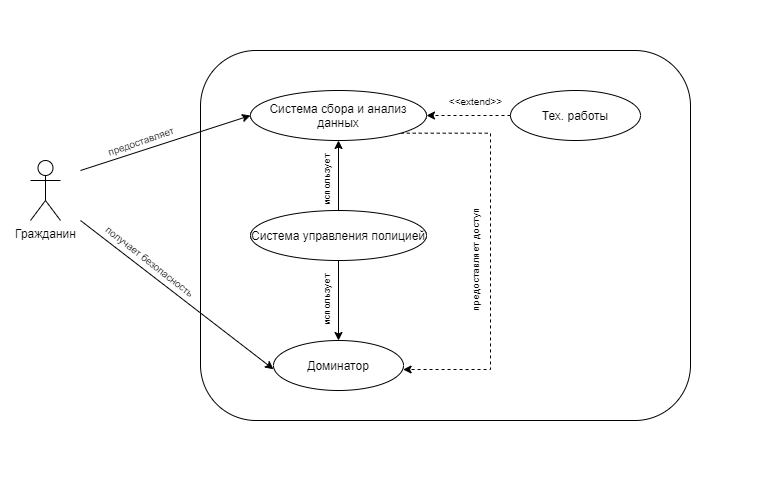

The diagram above was exported from draw.io. Its source (the exported page's mxGraphModel, read from the mxfile embedded in the PNG):
<mxGraphModel dx="981" dy="544" grid="1" gridSize="10" guides="1" tooltips="1" connect="1" arrows="1" fold="1" page="1" pageScale="1" pageWidth="827" pageHeight="1169" math="0" shadow="0">
  <root>
    <mxCell id="0" />
    <mxCell id="1" parent="0" />
    <mxCell id="-PtGy60e2TF_NsR3deeD-24" value="" style="rounded=0;whiteSpace=wrap;html=1;strokeColor=#FFFFFF;" vertex="1" parent="1">
      <mxGeometry y="90" width="760" height="490" as="geometry" />
    </mxCell>
    <mxCell id="-PtGy60e2TF_NsR3deeD-2" value="" style="rounded=1;whiteSpace=wrap;html=1;" vertex="1" parent="1">
      <mxGeometry x="200" y="140" width="490" height="370" as="geometry" />
    </mxCell>
    <mxCell id="-PtGy60e2TF_NsR3deeD-8" style="rounded=0;orthogonalLoop=1;jettySize=auto;html=1;entryX=0;entryY=0.5;entryDx=0;entryDy=0;" edge="1" parent="1" target="-PtGy60e2TF_NsR3deeD-3">
      <mxGeometry relative="1" as="geometry">
        <mxPoint x="80" y="260" as="sourcePoint" />
      </mxGeometry>
    </mxCell>
    <mxCell id="-PtGy60e2TF_NsR3deeD-15" style="rounded=0;orthogonalLoop=1;jettySize=auto;html=1;entryX=0;entryY=0.575;entryDx=0;entryDy=0;entryPerimeter=0;" edge="1" parent="1" target="-PtGy60e2TF_NsR3deeD-5">
      <mxGeometry relative="1" as="geometry">
        <mxPoint x="80" y="310" as="sourcePoint" />
      </mxGeometry>
    </mxCell>
    <mxCell id="-PtGy60e2TF_NsR3deeD-1" value="Гражданин" style="shape=umlActor;verticalLabelPosition=bottom;labelBackgroundColor=#ffffff;verticalAlign=top;html=1;outlineConnect=0;" vertex="1" parent="1">
      <mxGeometry x="30" y="250" width="30" height="60" as="geometry" />
    </mxCell>
    <mxCell id="-PtGy60e2TF_NsR3deeD-13" style="edgeStyle=orthogonalEdgeStyle;rounded=0;orthogonalLoop=1;jettySize=auto;html=1;dashed=1;entryX=0.997;entryY=0.58;entryDx=0;entryDy=0;entryPerimeter=0;exitX=1;exitY=1;exitDx=0;exitDy=0;" edge="1" parent="1" source="-PtGy60e2TF_NsR3deeD-3" target="-PtGy60e2TF_NsR3deeD-5">
      <mxGeometry relative="1" as="geometry">
        <Array as="points">
          <mxPoint x="490" y="223" />
          <mxPoint x="490" y="459" />
        </Array>
      </mxGeometry>
    </mxCell>
    <mxCell id="-PtGy60e2TF_NsR3deeD-3" value="Система сбора и анализ данных" style="ellipse;whiteSpace=wrap;html=1;" vertex="1" parent="1">
      <mxGeometry x="250" y="180" width="176" height="50" as="geometry" />
    </mxCell>
    <mxCell id="-PtGy60e2TF_NsR3deeD-17" style="edgeStyle=none;rounded=0;orthogonalLoop=1;jettySize=auto;html=1;entryX=0.5;entryY=1;entryDx=0;entryDy=0;" edge="1" parent="1" source="-PtGy60e2TF_NsR3deeD-4" target="-PtGy60e2TF_NsR3deeD-3">
      <mxGeometry relative="1" as="geometry" />
    </mxCell>
    <mxCell id="-PtGy60e2TF_NsR3deeD-19" style="edgeStyle=none;rounded=0;orthogonalLoop=1;jettySize=auto;html=1;entryX=0.5;entryY=0;entryDx=0;entryDy=0;" edge="1" parent="1" source="-PtGy60e2TF_NsR3deeD-4" target="-PtGy60e2TF_NsR3deeD-5">
      <mxGeometry relative="1" as="geometry" />
    </mxCell>
    <mxCell id="-PtGy60e2TF_NsR3deeD-4" value="Система управления полицией" style="ellipse;whiteSpace=wrap;html=1;" vertex="1" parent="1">
      <mxGeometry x="250" y="300" width="176" height="50" as="geometry" />
    </mxCell>
    <mxCell id="-PtGy60e2TF_NsR3deeD-5" value="Доминатор" style="ellipse;whiteSpace=wrap;html=1;" vertex="1" parent="1">
      <mxGeometry x="273" y="430" width="130" height="50" as="geometry" />
    </mxCell>
    <mxCell id="-PtGy60e2TF_NsR3deeD-12" style="edgeStyle=none;rounded=0;orthogonalLoop=1;jettySize=auto;html=1;entryX=1;entryY=0.5;entryDx=0;entryDy=0;dashed=1;" edge="1" parent="1" source="-PtGy60e2TF_NsR3deeD-7" target="-PtGy60e2TF_NsR3deeD-3">
      <mxGeometry relative="1" as="geometry" />
    </mxCell>
    <mxCell id="-PtGy60e2TF_NsR3deeD-7" value="Тех. работы" style="ellipse;whiteSpace=wrap;html=1;" vertex="1" parent="1">
      <mxGeometry x="510" y="180" width="130" height="50" as="geometry" />
    </mxCell>
    <mxCell id="-PtGy60e2TF_NsR3deeD-16" value="&lt;font style=&quot;font-size: 10px&quot;&gt;предоставляет&lt;/font&gt;" style="text;html=1;align=center;verticalAlign=middle;resizable=0;points=[];autosize=1;rotation=-19;" vertex="1" parent="1">
      <mxGeometry x="100" y="220" width="80" height="20" as="geometry" />
    </mxCell>
    <mxCell id="-PtGy60e2TF_NsR3deeD-18" value="&lt;font size=&quot;1&quot;&gt;использует&lt;/font&gt;" style="text;html=1;align=center;verticalAlign=middle;resizable=0;points=[];autosize=1;rotation=-90;" vertex="1" parent="1">
      <mxGeometry x="290" y="260" width="70" height="20" as="geometry" />
    </mxCell>
    <mxCell id="-PtGy60e2TF_NsR3deeD-20" value="&lt;font size=&quot;1&quot;&gt;использует&lt;/font&gt;" style="text;html=1;align=center;verticalAlign=middle;resizable=0;points=[];autosize=1;rotation=-90;" vertex="1" parent="1">
      <mxGeometry x="290" y="380" width="70" height="20" as="geometry" />
    </mxCell>
    <mxCell id="-PtGy60e2TF_NsR3deeD-21" value="&lt;font size=&quot;1&quot;&gt;&amp;lt;&amp;lt;extend&amp;gt;&amp;gt;&lt;/font&gt;" style="text;html=1;align=center;verticalAlign=middle;resizable=0;points=[];autosize=1;" vertex="1" parent="1">
      <mxGeometry x="440" y="180" width="70" height="20" as="geometry" />
    </mxCell>
    <mxCell id="-PtGy60e2TF_NsR3deeD-22" value="&lt;font size=&quot;1&quot;&gt;предоставляет доступ&lt;br&gt;&lt;/font&gt;" style="text;html=1;align=center;verticalAlign=middle;resizable=0;points=[];autosize=1;rotation=-90;" vertex="1" parent="1">
      <mxGeometry x="414" y="340" width="120" height="20" as="geometry" />
    </mxCell>
    <mxCell id="-PtGy60e2TF_NsR3deeD-23" value="&lt;font style=&quot;font-size: 10px&quot;&gt;получает безопасность&lt;/font&gt;" style="text;html=1;align=center;verticalAlign=middle;resizable=0;points=[];autosize=1;rotation=38;" vertex="1" parent="1">
      <mxGeometry x="90" y="340" width="120" height="20" as="geometry" />
    </mxCell>
  </root>
</mxGraphModel>